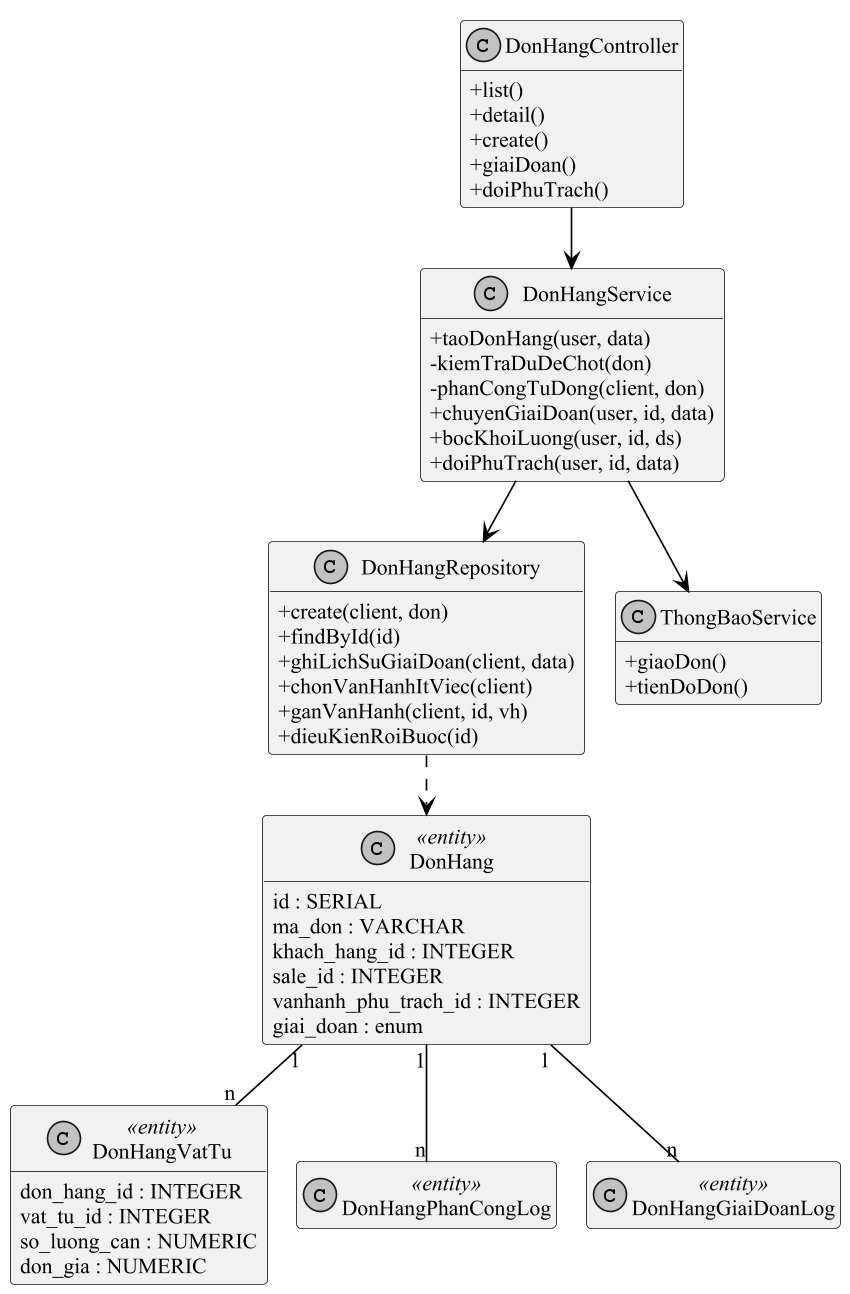

The diagram above was rendered by PlantUML. Its source (embedded in the PNG):
@startuml cls_tao_don
!pragma layout smetana
skinparam dpi 160
skinparam defaultFontName "Times New Roman"
skinparam defaultFontSize 13
skinparam shadowing false
skinparam monochrome true
skinparam packageStyle rectangle
skinparam usecaseBackgroundColor white
skinparam usecaseBorderColor black
skinparam ArrowColor black
skinparam sequenceMessageAlign left
skinparam maxMessageSize 260
hide footbox
hide empty members
skinparam classAttributeIconSize 0

class DonHangController {
+list()
+detail()
+create()
+giaiDoan()
+doiPhuTrach()
}
class DonHangService {
+taoDonHang(user, data)
-kiemTraDuDeChot(don)
-phanCongTuDong(client, don)
+chuyenGiaiDoan(user, id, data)
+bocKhoiLuong(user, id, ds)
+doiPhuTrach(user, id, data)
}
class DonHangRepository {
+create(client, don)
+findById(id)
+ghiLichSuGiaiDoan(client, data)
+chonVanHanhItViec(client)
+ganVanHanh(client, id, vh)
+dieuKienRoiBuoc(id)
}
class ThongBaoService {
+giaoDon()
+tienDoDon()
}
class DonHang <<entity>> {
id : SERIAL
ma_don : VARCHAR
khach_hang_id : INTEGER
sale_id : INTEGER
vanhanh_phu_trach_id : INTEGER
giai_doan : enum
}
class DonHangVatTu <<entity>> {
don_hang_id : INTEGER
vat_tu_id : INTEGER
so_luong_can : NUMERIC
don_gia : NUMERIC
}
class DonHangPhanCongLog <<entity>>
class DonHangGiaiDoanLog <<entity>>
DonHangController --> DonHangService
DonHangService --> DonHangRepository
DonHangService --> ThongBaoService
DonHangRepository ..> DonHang
DonHang "1" -- "n" DonHangVatTu
DonHang "1" -- "n" DonHangPhanCongLog
DonHang "1" -- "n" DonHangGiaiDoanLog
@enduml